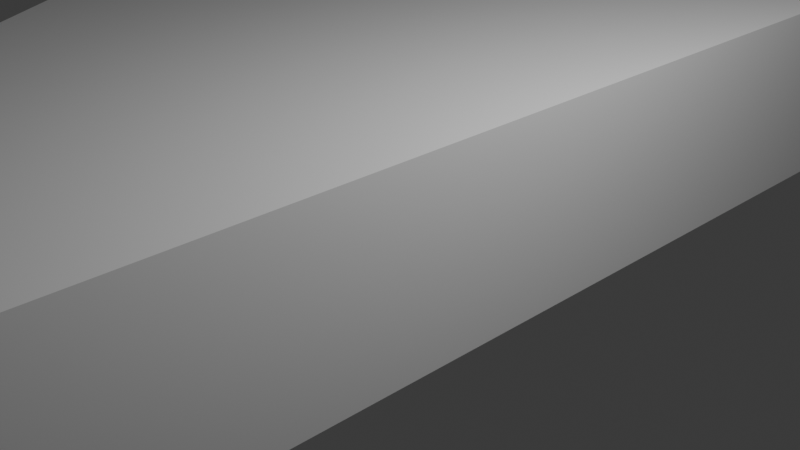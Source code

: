 # Source: podkladka2.blend  (saved by Blender 5.2.45; exported with 4.5.12 LTS)
import bpy
from mathutils import Matrix  # noqa: F401  (used for matrix-valued properties, if any)

bpy.ops.wm.read_factory_settings(use_empty=True)
scene = bpy.context.scene
scene.name = 'Scene'

# ---- collections
col_collection = bpy.data.collections.new('Collection'); scene.collection.children.link(col_collection)

# ---- world
world_world = bpy.data.worlds.new('World'); scene.world = world_world
world_world.use_nodes = True; world_world.node_tree.nodes.clear()
_N = world_world.node_tree.nodes; _L = world_world.node_tree.links
n0 = _N.new('ShaderNodeOutputWorld'); n0.name = 'World Output'; n0.location = (200, 100)
n1 = _N.new('ShaderNodeBackground'); n1.name = 'Background'; n1.location = (-200, 100)
n1.inputs[0].default_value = (0.05088, 0.05088, 0.05088, 1.0)
_L.new(n1.outputs[0], n0.inputs[0])
n0.is_active_output = True
world_world.color = (0.05088, 0.05088, 0.05088)
world_world.sun_shadow_jitter_overblur = 0.0

# ---- cameras
cam_camera = bpy.data.cameras.new('Camera')
cam_camera.clip_end = 100.0
cam_camera.ortho_scale = 7.314

# ---- lights
light_light = bpy.data.lights.new('Light', 'POINT')
light_light.energy = 1000.0
light_light.shadow_soft_size = 0.1

# ---- meshes
me_cylinder = bpy.data.meshes.new('Cylinder')
me_cylinder.from_pydata([(0.0, 20.32, -1.131), (0.0, 20.32, 1.131), (0.0, -12.68, 1.131), (0.0, -12.68, -1.131), (-19.97, 20.32, 1.131), (-19.97, 20.32, -1.131)], [], [(2, 3, 0, 1), (4, 5, 3, 2), (1, 0, 5, 4), (2, 1, 4), (3, 5, 0)])
_uv = me_cylinder.uv_layers.new(name='UVMap')
_uv.uv.foreach_set('vector', [0.25, 1.0, 0.25, 0.5, 0.25, 0.5, 0.25, 1.0, 0.25, 1.0, 0.25, 0.5, 0.25, 0.5, 0.25, 1.0, 0.25, 1.0, 0.25, 0.5, 0.25, 0.5, 0.25, 1.0, 0.25, 1.0, 0.25, 1.0, 0.25, 1.0, 0.25, 0.5, 0.25, 0.5, 0.25, 0.5])
me_cylinder.update()

# ---- objects
ob_light = bpy.data.objects.new('Light', light_light)
ob_camera = bpy.data.objects.new('Camera', cam_camera)
ob_cylinder = bpy.data.objects.new('Cylinder', me_cylinder)

# ---- transforms, parenting, visibility, modifiers, constraints
ob_light.location = (4.076, 1.005, 5.904)
ob_light.rotation_euler = (0.6503, 0.05522, 1.866)
ob_light.lock_rotations_4d = False
ob_light.empty_display_type = 'ARROWS'
ob_light.color = (0.0, 0.0, 0.0, 0.0)
ob_light.lineart.crease_threshold = 0.0
ob_camera.location = (7.359, -6.926, 4.958)
ob_camera.rotation_euler = (1.109, 0.0, 0.8149)
ob_camera.lock_rotations_4d = False
ob_camera.empty_display_type = 'ARROWS'
ob_camera.color = (0.0, 0.0, 0.0, 0.0)
ob_camera.display_type = 'WIRE'
ob_camera.lineart.crease_threshold = 0.0
ob_cylinder.location = (1.191, 0.779, 0.1795)

# ---- collection membership
col_collection.objects.link(ob_light)
col_collection.objects.link(ob_camera)
col_collection.objects.link(ob_cylinder)

# ---- scene / render settings (as saved in the file)
scene.camera = ob_camera
scene.frame_start = 1; scene.frame_end = 250; scene.frame_set(1)
scene.render.engine = 'BLENDER_EEVEE_NEXT'
scene.render.bake_bias = 0.0
scene.render.bake_samples = 0
scene.render.compositor_device = 'GPU'
scene.eevee.use_volume_custom_range = False
scene.eevee.fast_gi_thickness_near = 0.1
scene.eevee.fast_gi_thickness_far = 0.0
scene.eevee.ray_tracing_options.screen_trace_thickness = 0.1
bpy.context.view_layer.update()
